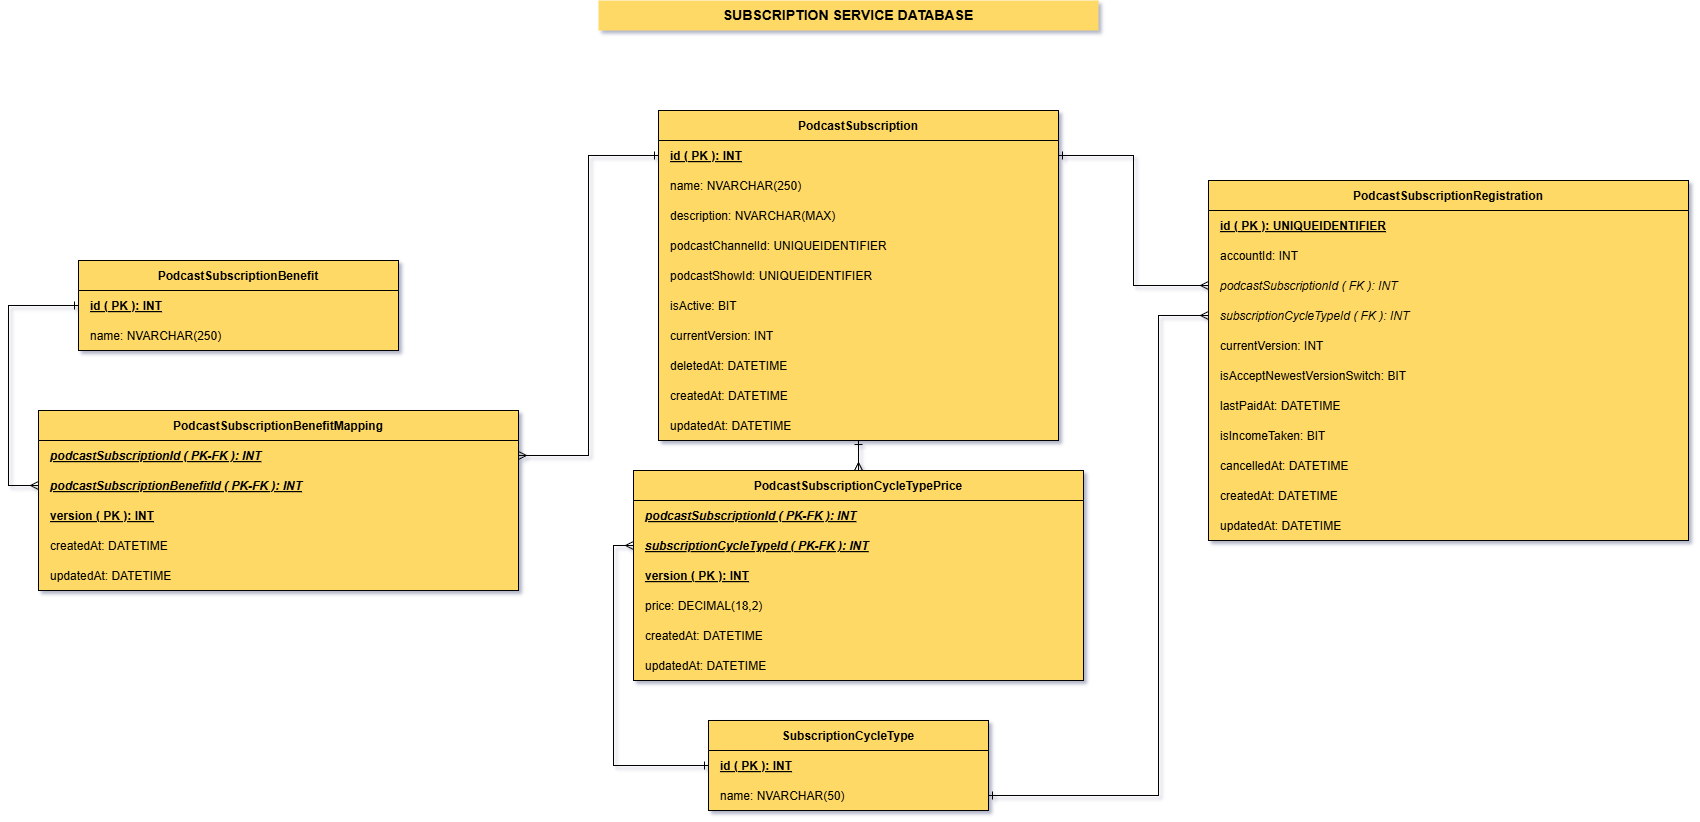

The diagram above was exported from draw.io. Its source (the exported page's mxGraphModel, read from the mxfile embedded in the PNG):
<mxGraphModel dx="1793" dy="943" grid="1" gridSize="10" guides="1" tooltips="1" connect="1" arrows="1" fold="1" page="1" pageScale="1" pageWidth="850" pageHeight="1100" math="0" shadow="0">
  <root>
    <mxCell id="0" />
    <mxCell id="1" parent="0" />
    <mxCell id="2" parent="1" style="text;html=1;strokeColor=none;fillColor=#ffd966;align=center;verticalAlign=middle;whiteSpace=wrap;rounded=0;fontStyle=1;fontSize=14;" value="SUBSCRIPTION SERVICE DATABASE" vertex="1">
      <mxGeometry height="30" width="500" x="1050" y="890" as="geometry" />
    </mxCell>
    <mxCell id="3" parent="1" style="swimlane;fontStyle=1;childLayout=stackLayout;horizontal=1;startSize=30;horizontalStack=0;resizeParent=1;resizeParentMax=0;resizeLast=0;collapsible=0;marginBottom=0;swimlaneFillColor=#ffd966;fillColor=#ffd966;" value="SubscriptionCycleType" vertex="1">
      <mxGeometry height="90" width="280" x="1160" y="1610" as="geometry" />
    </mxCell>
    <mxCell id="4" parent="3" style="text;strokeColor=none;fillColor=none;align=left;verticalAlign=middle;spacingLeft=10;spacingRight=4;overflow=hidden;rotatable=0;points=[[0,0.5],[1,0.5]];portConstraint=eastwest;fontStyle=5;" value="id ( PK ): INT" vertex="1">
      <mxGeometry height="30" width="280" y="30" as="geometry" />
    </mxCell>
    <mxCell id="5" parent="3" style="text;strokeColor=none;fillColor=none;align=left;verticalAlign=middle;spacingLeft=10;spacingRight=4;overflow=hidden;rotatable=0;points=[[0,0.5],[1,0.5]];portConstraint=eastwest;" value="name: NVARCHAR(50)" vertex="1">
      <mxGeometry height="30" width="280" y="60" as="geometry" />
    </mxCell>
    <mxCell id="6" parent="1" style="swimlane;fontStyle=1;childLayout=stackLayout;horizontal=1;startSize=30;horizontalStack=0;resizeParent=1;resizeParentMax=0;resizeLast=0;collapsible=0;marginBottom=0;swimlaneFillColor=#ffd966;fillColor=#ffd966;" value="PodcastSubscriptionBenefit" vertex="1">
      <mxGeometry height="90" width="320" x="530" y="1150" as="geometry" />
    </mxCell>
    <mxCell id="7" parent="6" style="text;strokeColor=none;fillColor=none;align=left;verticalAlign=middle;spacingLeft=10;spacingRight=4;overflow=hidden;rotatable=0;points=[[0,0.5],[1,0.5]];portConstraint=eastwest;fontStyle=5;" value="id ( PK ): INT" vertex="1">
      <mxGeometry height="30" width="320" y="30" as="geometry" />
    </mxCell>
    <mxCell id="8" parent="6" style="text;strokeColor=none;fillColor=none;align=left;verticalAlign=middle;spacingLeft=10;spacingRight=4;overflow=hidden;rotatable=0;points=[[0,0.5],[1,0.5]];portConstraint=eastwest;" value="name: NVARCHAR(250)" vertex="1">
      <mxGeometry height="30" width="320" y="60" as="geometry" />
    </mxCell>
    <mxCell id="9" parent="1" style="swimlane;fontStyle=1;childLayout=stackLayout;horizontal=1;startSize=30;horizontalStack=0;resizeParent=1;resizeParentMax=0;resizeLast=0;collapsible=0;marginBottom=0;swimlaneFillColor=#ffd966;fillColor=#ffd966;" value="PodcastSubscription" vertex="1">
      <mxGeometry height="330" width="400" x="1110" y="1000" as="geometry" />
    </mxCell>
    <mxCell id="10" parent="9" style="text;strokeColor=none;fillColor=none;align=left;verticalAlign=middle;spacingLeft=10;spacingRight=4;overflow=hidden;rotatable=0;points=[[0,0.5],[1,0.5]];portConstraint=eastwest;fontStyle=5;" value="id ( PK ): INT" vertex="1">
      <mxGeometry height="30" width="400" y="30" as="geometry" />
    </mxCell>
    <mxCell id="11" parent="9" style="text;strokeColor=none;fillColor=none;align=left;verticalAlign=middle;spacingLeft=10;spacingRight=4;overflow=hidden;rotatable=0;points=[[0,0.5],[1,0.5]];portConstraint=eastwest;" value="name: NVARCHAR(250)" vertex="1">
      <mxGeometry height="30" width="400" y="60" as="geometry" />
    </mxCell>
    <mxCell id="12" parent="9" style="text;strokeColor=none;fillColor=none;align=left;verticalAlign=middle;spacingLeft=10;spacingRight=4;overflow=hidden;rotatable=0;points=[[0,0.5],[1,0.5]];portConstraint=eastwest;" value="description: NVARCHAR(MAX)" vertex="1">
      <mxGeometry height="30" width="400" y="90" as="geometry" />
    </mxCell>
    <mxCell id="13" parent="9" style="text;strokeColor=none;fillColor=none;align=left;verticalAlign=middle;spacingLeft=10;spacingRight=4;overflow=hidden;rotatable=0;points=[[0,0.5],[1,0.5]];portConstraint=eastwest;" value="podcastChannelId: UNIQUEIDENTIFIER" vertex="1">
      <mxGeometry height="30" width="400" y="120" as="geometry" />
    </mxCell>
    <mxCell id="14" parent="9" style="text;strokeColor=none;fillColor=none;align=left;verticalAlign=middle;spacingLeft=10;spacingRight=4;overflow=hidden;rotatable=0;points=[[0,0.5],[1,0.5]];portConstraint=eastwest;" value="podcastShowId: UNIQUEIDENTIFIER" vertex="1">
      <mxGeometry height="30" width="400" y="150" as="geometry" />
    </mxCell>
    <mxCell id="15" parent="9" style="text;strokeColor=none;fillColor=none;align=left;verticalAlign=middle;spacingLeft=10;spacingRight=4;overflow=hidden;rotatable=0;points=[[0,0.5],[1,0.5]];portConstraint=eastwest;" value="isActive: BIT" vertex="1">
      <mxGeometry height="30" width="400" y="180" as="geometry" />
    </mxCell>
    <mxCell id="16" parent="9" style="text;strokeColor=none;fillColor=none;align=left;verticalAlign=middle;spacingLeft=10;spacingRight=4;overflow=hidden;rotatable=0;points=[[0,0.5],[1,0.5]];portConstraint=eastwest;" value="currentVersion: INT" vertex="1">
      <mxGeometry height="30" width="400" y="210" as="geometry" />
    </mxCell>
    <mxCell id="17" parent="9" style="text;strokeColor=none;fillColor=none;align=left;verticalAlign=middle;spacingLeft=10;spacingRight=4;overflow=hidden;rotatable=0;points=[[0,0.5],[1,0.5]];portConstraint=eastwest;" value="deletedAt: DATETIME" vertex="1">
      <mxGeometry height="30" width="400" y="240" as="geometry" />
    </mxCell>
    <mxCell id="18" parent="9" style="text;strokeColor=none;fillColor=none;align=left;verticalAlign=middle;spacingLeft=10;spacingRight=4;overflow=hidden;rotatable=0;points=[[0,0.5],[1,0.5]];portConstraint=eastwest;" value="createdAt: DATETIME" vertex="1">
      <mxGeometry height="30" width="400" y="270" as="geometry" />
    </mxCell>
    <mxCell id="19" parent="9" style="text;strokeColor=none;fillColor=none;align=left;verticalAlign=middle;spacingLeft=10;spacingRight=4;overflow=hidden;rotatable=0;points=[[0,0.5],[1,0.5]];portConstraint=eastwest;" value="updatedAt: DATETIME" vertex="1">
      <mxGeometry height="30" width="400" y="300" as="geometry" />
    </mxCell>
    <mxCell id="20" parent="1" style="swimlane;fontStyle=1;childLayout=stackLayout;horizontal=1;startSize=30;horizontalStack=0;resizeParent=1;resizeParentMax=0;resizeLast=0;collapsible=0;marginBottom=0;swimlaneFillColor=#ffd966;fillColor=#ffd966;" value="PodcastSubscriptionCycleTypePrice" vertex="1">
      <mxGeometry height="210" width="450" x="1085" y="1360" as="geometry" />
    </mxCell>
    <mxCell id="21" parent="20" style="text;strokeColor=none;fillColor=none;align=left;verticalAlign=middle;spacingLeft=10;spacingRight=4;overflow=hidden;rotatable=0;points=[[0,0.5],[1,0.5]];portConstraint=eastwest;fontStyle=7;" value="podcastSubscriptionId ( PK-FK ): INT" vertex="1">
      <mxGeometry height="30" width="450" y="30" as="geometry" />
    </mxCell>
    <mxCell id="22" parent="20" style="text;strokeColor=none;fillColor=none;align=left;verticalAlign=middle;spacingLeft=10;spacingRight=4;overflow=hidden;rotatable=0;points=[[0,0.5],[1,0.5]];portConstraint=eastwest;fontStyle=7;" value="subscriptionCycleTypeId ( PK-FK ): INT" vertex="1">
      <mxGeometry height="30" width="450" y="60" as="geometry" />
    </mxCell>
    <mxCell id="23" parent="20" style="text;strokeColor=none;fillColor=none;align=left;verticalAlign=middle;spacingLeft=10;spacingRight=4;overflow=hidden;rotatable=0;points=[[0,0.5],[1,0.5]];portConstraint=eastwest;fontStyle=5;" value="version ( PK ): INT" vertex="1">
      <mxGeometry height="30" width="450" y="90" as="geometry" />
    </mxCell>
    <mxCell id="24" parent="20" style="text;strokeColor=none;fillColor=none;align=left;verticalAlign=middle;spacingLeft=10;spacingRight=4;overflow=hidden;rotatable=0;points=[[0,0.5],[1,0.5]];portConstraint=eastwest;" value="price: DECIMAL(18,2)" vertex="1">
      <mxGeometry height="30" width="450" y="120" as="geometry" />
    </mxCell>
    <mxCell id="25" parent="20" style="text;strokeColor=none;fillColor=none;align=left;verticalAlign=middle;spacingLeft=10;spacingRight=4;overflow=hidden;rotatable=0;points=[[0,0.5],[1,0.5]];portConstraint=eastwest;" value="createdAt: DATETIME" vertex="1">
      <mxGeometry height="30" width="450" y="150" as="geometry" />
    </mxCell>
    <mxCell id="26" parent="20" style="text;strokeColor=none;fillColor=none;align=left;verticalAlign=middle;spacingLeft=10;spacingRight=4;overflow=hidden;rotatable=0;points=[[0,0.5],[1,0.5]];portConstraint=eastwest;" value="updatedAt: DATETIME" vertex="1">
      <mxGeometry height="30" width="450" y="180" as="geometry" />
    </mxCell>
    <mxCell id="27" edge="1" parent="1" source="20" style="edgeStyle=orthogonalEdgeStyle;rounded=0;orthogonalLoop=1;jettySize=auto;html=1;endArrow=ERone;endFill=0;startArrow=ERmany;startFill=0;exitX=0.5;exitY=0;exitDx=0;exitDy=0;entryX=0.5;entryY=1;entryDx=0;entryDy=0;" target="9">
      <mxGeometry relative="1" as="geometry" />
    </mxCell>
    <mxCell id="28" edge="1" parent="1" source="22" style="edgeStyle=orthogonalEdgeStyle;rounded=0;orthogonalLoop=1;jettySize=auto;html=1;endArrow=ERone;endFill=0;startArrow=ERmany;startFill=0;exitX=0;exitY=0.5;exitDx=0;exitDy=0;entryX=0;entryY=0.5;entryDx=0;entryDy=0;" target="4">
      <mxGeometry relative="1" as="geometry" />
    </mxCell>
    <mxCell id="29" parent="1" style="swimlane;fontStyle=1;childLayout=stackLayout;horizontal=1;startSize=30;horizontalStack=0;resizeParent=1;resizeParentMax=0;resizeLast=0;collapsible=0;marginBottom=0;swimlaneFillColor=#ffd966;fillColor=#ffd966;" value="PodcastSubscriptionBenefitMapping" vertex="1">
      <mxGeometry height="180" width="480" x="490" y="1300" as="geometry" />
    </mxCell>
    <mxCell id="30" parent="29" style="text;strokeColor=none;fillColor=none;align=left;verticalAlign=middle;spacingLeft=10;spacingRight=4;overflow=hidden;rotatable=0;points=[[0,0.5],[1,0.5]];portConstraint=eastwest;fontStyle=7;" value="podcastSubscriptionId ( PK-FK ): INT" vertex="1">
      <mxGeometry height="30" width="480" y="30" as="geometry" />
    </mxCell>
    <mxCell id="31" parent="29" style="text;strokeColor=none;fillColor=none;align=left;verticalAlign=middle;spacingLeft=10;spacingRight=4;overflow=hidden;rotatable=0;points=[[0,0.5],[1,0.5]];portConstraint=eastwest;fontStyle=7;" value="podcastSubscriptionBenefitId ( PK-FK ): INT" vertex="1">
      <mxGeometry height="30" width="480" y="60" as="geometry" />
    </mxCell>
    <mxCell id="32" parent="29" style="text;strokeColor=none;fillColor=none;align=left;verticalAlign=middle;spacingLeft=10;spacingRight=4;overflow=hidden;rotatable=0;points=[[0,0.5],[1,0.5]];portConstraint=eastwest;fontStyle=5;" value="version ( PK ): INT" vertex="1">
      <mxGeometry height="30" width="480" y="90" as="geometry" />
    </mxCell>
    <mxCell id="33" parent="29" style="text;strokeColor=none;fillColor=none;align=left;verticalAlign=middle;spacingLeft=10;spacingRight=4;overflow=hidden;rotatable=0;points=[[0,0.5],[1,0.5]];portConstraint=eastwest;" value="createdAt: DATETIME" vertex="1">
      <mxGeometry height="30" width="480" y="120" as="geometry" />
    </mxCell>
    <mxCell id="34" parent="29" style="text;strokeColor=none;fillColor=none;align=left;verticalAlign=middle;spacingLeft=10;spacingRight=4;overflow=hidden;rotatable=0;points=[[0,0.5],[1,0.5]];portConstraint=eastwest;" value="updatedAt: DATETIME" vertex="1">
      <mxGeometry height="30" width="480" y="150" as="geometry" />
    </mxCell>
    <mxCell id="35" edge="1" parent="1" source="30" style="edgeStyle=orthogonalEdgeStyle;rounded=0;orthogonalLoop=1;jettySize=auto;html=1;endArrow=ERone;endFill=0;startArrow=ERmany;startFill=0;exitX=1;exitY=0.5;exitDx=0;exitDy=0;entryX=0;entryY=0.5;entryDx=0;entryDy=0;" target="10">
      <mxGeometry relative="1" as="geometry" />
    </mxCell>
    <mxCell id="36" edge="1" parent="1" source="31" style="edgeStyle=orthogonalEdgeStyle;rounded=0;orthogonalLoop=1;jettySize=auto;html=1;endArrow=ERone;endFill=0;startArrow=ERmany;startFill=0;exitX=0;exitY=0.5;exitDx=0;exitDy=0;entryX=0;entryY=0.5;entryDx=0;entryDy=0;" target="7">
      <mxGeometry relative="1" as="geometry">
        <Array as="points">
          <mxPoint x="460" y="1375" />
          <mxPoint x="460" y="1195" />
        </Array>
      </mxGeometry>
    </mxCell>
    <mxCell id="37" parent="1" style="swimlane;fontStyle=1;childLayout=stackLayout;horizontal=1;startSize=30;horizontalStack=0;resizeParent=1;resizeParentMax=0;resizeLast=0;collapsible=0;marginBottom=0;swimlaneFillColor=#ffd966;fillColor=#ffd966;" value="PodcastSubscriptionRegistration" vertex="1">
      <mxGeometry height="360" width="480" x="1660" y="1070" as="geometry" />
    </mxCell>
    <mxCell id="38" parent="37" style="text;strokeColor=none;fillColor=none;align=left;verticalAlign=middle;spacingLeft=10;spacingRight=4;overflow=hidden;rotatable=0;points=[[0,0.5],[1,0.5]];portConstraint=eastwest;fontStyle=5;" value="id ( PK ): UNIQUEIDENTIFIER" vertex="1">
      <mxGeometry height="30" width="480" y="30" as="geometry" />
    </mxCell>
    <mxCell id="39" parent="37" style="text;strokeColor=none;fillColor=none;align=left;verticalAlign=middle;spacingLeft=10;spacingRight=4;overflow=hidden;rotatable=0;points=[[0,0.5],[1,0.5]];portConstraint=eastwest;" value="accountId: INT" vertex="1">
      <mxGeometry height="30" width="480" y="60" as="geometry" />
    </mxCell>
    <mxCell id="40" parent="37" style="text;strokeColor=none;fillColor=none;align=left;verticalAlign=middle;spacingLeft=10;spacingRight=4;overflow=hidden;rotatable=0;points=[[0,0.5],[1,0.5]];portConstraint=eastwest;fontStyle=2;" value="podcastSubscriptionId ( FK ): INT" vertex="1">
      <mxGeometry height="30" width="480" y="90" as="geometry" />
    </mxCell>
    <mxCell id="41" parent="37" style="text;strokeColor=none;fillColor=none;align=left;verticalAlign=middle;spacingLeft=10;spacingRight=4;overflow=hidden;rotatable=0;points=[[0,0.5],[1,0.5]];portConstraint=eastwest;fontStyle=2;" value="subscriptionCycleTypeId ( FK ): INT" vertex="1">
      <mxGeometry height="30" width="480" y="120" as="geometry" />
    </mxCell>
    <mxCell id="42" parent="37" style="text;strokeColor=none;fillColor=none;align=left;verticalAlign=middle;spacingLeft=10;spacingRight=4;overflow=hidden;rotatable=0;points=[[0,0.5],[1,0.5]];portConstraint=eastwest;" value="currentVersion: INT" vertex="1">
      <mxGeometry height="30" width="480" y="150" as="geometry" />
    </mxCell>
    <mxCell id="43" parent="37" style="text;strokeColor=none;fillColor=none;align=left;verticalAlign=middle;spacingLeft=10;spacingRight=4;overflow=hidden;rotatable=0;points=[[0,0.5],[1,0.5]];portConstraint=eastwest;" value="isAcceptNewestVersionSwitch: BIT" vertex="1">
      <mxGeometry height="30" width="480" y="180" as="geometry" />
    </mxCell>
    <mxCell id="44" parent="37" style="text;strokeColor=none;fillColor=none;align=left;verticalAlign=middle;spacingLeft=10;spacingRight=4;overflow=hidden;rotatable=0;points=[[0,0.5],[1,0.5]];portConstraint=eastwest;" value="lastPaidAt: DATETIME" vertex="1">
      <mxGeometry height="30" width="480" y="210" as="geometry" />
    </mxCell>
    <mxCell id="45" parent="37" style="text;strokeColor=none;fillColor=none;align=left;verticalAlign=middle;spacingLeft=10;spacingRight=4;overflow=hidden;rotatable=0;points=[[0,0.5],[1,0.5]];portConstraint=eastwest;" value="isIncomeTaken: BIT" vertex="1">
      <mxGeometry height="30" width="480" y="240" as="geometry" />
    </mxCell>
    <mxCell id="46" parent="37" style="text;strokeColor=none;fillColor=none;align=left;verticalAlign=middle;spacingLeft=10;spacingRight=4;overflow=hidden;rotatable=0;points=[[0,0.5],[1,0.5]];portConstraint=eastwest;" value="cancelledAt: DATETIME" vertex="1">
      <mxGeometry height="30" width="480" y="270" as="geometry" />
    </mxCell>
    <mxCell id="47" parent="37" style="text;strokeColor=none;fillColor=none;align=left;verticalAlign=middle;spacingLeft=10;spacingRight=4;overflow=hidden;rotatable=0;points=[[0,0.5],[1,0.5]];portConstraint=eastwest;" value="createdAt: DATETIME" vertex="1">
      <mxGeometry height="30" width="480" y="300" as="geometry" />
    </mxCell>
    <mxCell id="48" parent="37" style="text;strokeColor=none;fillColor=none;align=left;verticalAlign=middle;spacingLeft=10;spacingRight=4;overflow=hidden;rotatable=0;points=[[0,0.5],[1,0.5]];portConstraint=eastwest;" value="updatedAt: DATETIME" vertex="1">
      <mxGeometry height="30" width="480" y="330" as="geometry" />
    </mxCell>
    <mxCell id="49" edge="1" parent="1" source="40" style="edgeStyle=orthogonalEdgeStyle;rounded=0;orthogonalLoop=1;jettySize=auto;html=1;endArrow=ERone;endFill=0;startArrow=ERmany;startFill=0;exitX=0;exitY=0.5;exitDx=0;exitDy=0;entryX=1;entryY=0.5;entryDx=0;entryDy=0;" target="10">
      <mxGeometry relative="1" as="geometry" />
    </mxCell>
    <mxCell id="50" edge="1" parent="1" source="41" style="edgeStyle=orthogonalEdgeStyle;rounded=0;orthogonalLoop=1;jettySize=auto;html=1;endArrow=ERone;endFill=0;startArrow=ERmany;startFill=0;exitX=0;exitY=0.5;exitDx=0;exitDy=0;entryX=1;entryY=0.5;entryDx=0;entryDy=0;" target="5">
      <mxGeometry relative="1" as="geometry">
        <Array as="points">
          <mxPoint x="1610" y="1205" />
          <mxPoint x="1610" y="1685" />
        </Array>
      </mxGeometry>
    </mxCell>
  </root>
</mxGraphModel>